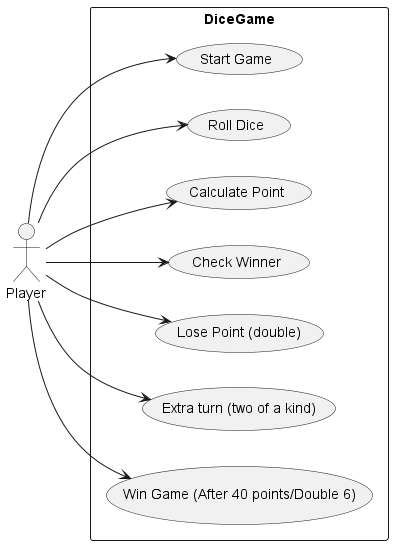

The diagram above was rendered by PlantUML. Its source (embedded in the PNG):
@startuml
left to right direction
actor "Player" as fc
rectangle DiceGame {
  usecase "Start Game" as UC1
  usecase "Roll Dice" as UC2
  usecase "Calculate Point" as UC3
  usecase "Check Winner" as UC4
  usecase "Lose Point (double)" as UC5
  usecase "Extra turn (two of a kind)" as UC6
  usecase "Win Game (After 40 points/Double 6)" as UC7
}
fc --> UC1
fc --> UC2
fc --> UC3
fc --> UC4
fc --> UC5
fc --> UC6
fc --> UC7
@enduml